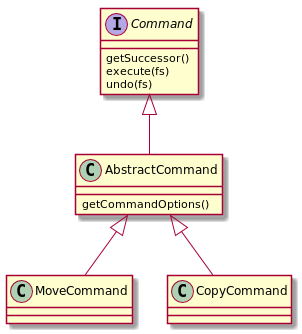

The diagram above was rendered by PlantUML. Its source (embedded in the PNG):
@startuml
interface Command
class AbstractCommand
class MoveCommand
class CopyCommand

Command <|-- AbstractCommand
AbstractCommand <|-- MoveCommand
AbstractCommand <|-- CopyCommand
Command : getSuccessor()
Command : execute(fs)
Command : undo(fs)
AbstractCommand : getCommandOptions()
@enduml